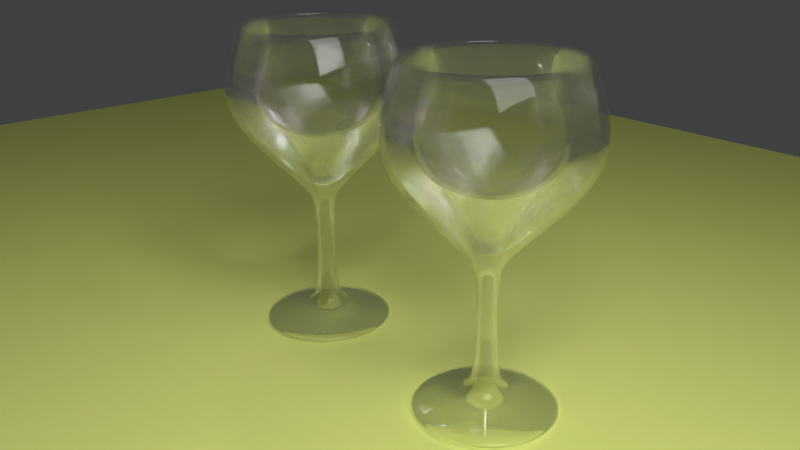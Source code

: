 # Source: WIndeGlass.blend  (saved by Blender 2.73.0; exported with 4.5.12 LTS)
import bpy
from mathutils import Matrix  # noqa: F401  (used for matrix-valued properties, if any)

bpy.ops.wm.read_factory_settings(use_empty=True)
scene = bpy.context.scene
scene.name = 'Scene'

# ---- collections
col_collection_1 = bpy.data.collections.new('Collection 1'); scene.collection.children.link(col_collection_1)

# ---- materials (node trees are filled in below, after node groups)
mat_material = bpy.data.materials.new('Material')
mat_material.alpha_threshold = 0.0
mat_material.roughness = 0.5
mat_material_003 = bpy.data.materials.new('Material.003')
mat_material_003.alpha_threshold = 0.0
mat_material_003.roughness = 0.5
mat_material_002 = bpy.data.materials.new('Material.002')
mat_material_002.alpha_threshold = 0.0
mat_material_002.roughness = 0.5

# ---- material node trees
mat_material.use_nodes = True; mat_material.node_tree.nodes.clear()
_N = mat_material.node_tree.nodes; _L = mat_material.node_tree.links
n0 = _N.new('ShaderNodeOutputMaterial'); n0.name = 'Material Output'; n0.location = (300, 300)
n1 = _N.new('ShaderNodeMixShader'); n1.name = 'Mix Shader'; n1.location = (110, 300)
n2 = _N.new('ShaderNodeBsdfGlass'); n2.name = 'Glass BSDF'; n2.location = (-90, 300)
n2.distribution = 'BECKMANN'
n2.inputs[2].default_value = 1.45
n3 = _N.new('ShaderNodeBsdfTransparent'); n3.name = 'Transparent BSDF'; n3.location = (-80, 300)
_L.new(n1.outputs[0], n0.inputs[0])
_L.new(n2.outputs[0], n1.inputs[1])
_L.new(n3.outputs[0], n1.inputs[2])
n0.is_active_output = True
mat_material_003.use_nodes = True; mat_material_003.node_tree.nodes.clear()
_N = mat_material_003.node_tree.nodes; _L = mat_material_003.node_tree.links
n0 = _N.new('ShaderNodeOutputMaterial'); n0.name = 'Material Output'; n0.location = (300, 300)
n1 = _N.new('ShaderNodeEmission'); n1.name = 'Emission'; n1.location = (110, 300)
n1.inputs[0].default_value = (0.8, 0.8, 0.8, 1.0)
n1.inputs[1].default_value = 10.0
_L.new(n1.outputs[0], n0.inputs[0])
n0.is_active_output = True
mat_material_002.use_nodes = True; mat_material_002.node_tree.nodes.clear()
_N = mat_material_002.node_tree.nodes; _L = mat_material_002.node_tree.links
n0 = _N.new('ShaderNodeOutputMaterial'); n0.name = 'Material Output'; n0.location = (300, 300)
n1 = _N.new('ShaderNodeBsdfDiffuse'); n1.name = 'Diffuse BSDF'; n1.location = (10, 300)
n1.inputs[0].default_value = (0.7352, 0.8, 0.2199, 1.0)
_L.new(n1.outputs[0], n0.inputs[0])
n0.is_active_output = True

# ---- world
world_world = bpy.data.worlds.new('World'); scene.world = world_world
world_world.color = (0.05088, 0.05088, 0.05088)
world_world.use_sun_shadow = False
world_world.sun_shadow_jitter_overblur = 0.0
world_world.cycles.sampling_method = 'MANUAL'
world_world.cycles.sample_map_resolution = 256

# ---- cameras
cam_camera = bpy.data.cameras.new('Camera')
cam_camera.clip_end = 100.0
cam_camera.lens = 35.0
cam_camera.sensor_width = 32.0
cam_camera.sensor_height = 18.0
cam_camera.ortho_scale = 7.314
cam_camera.dof.focus_distance = 0.0

# ---- lights
light_lamp = bpy.data.lights.new('Lamp', 'POINT')
light_lamp.transmission_factor = 0.0
light_lamp.cutoff_distance = 30.0
light_lamp.energy = 100.0
light_lamp.shadow_buffer_clip_start = 1.001
light_lamp.shadow_soft_size = 0.1
light_lamp.shadow_maximum_resolution = 0.006
light_lamp.use_absolute_resolution = True
light_lamp.cycles.use_multiple_importance_sampling = False

# ---- meshes
me_cylinder_001 = bpy.data.meshes.new('Cylinder.001')
me_cylinder_001.from_pydata([(9.58e-08, 2.342e-07, -0.9298), (9.572e-08, 0.1687, -1.0), (1.356e-08, 0.8823, 1.0), (0.03291, 0.1655, -1.0), (0.1721, 0.8653, 1.0), (0.06456, 0.1559, -1.0), (0.3376, 0.8151, 1.0), (0.09373, 0.1403, -1.0), (0.4902, 0.7336, 1.0), (0.1193, 0.1193, -1.0), (0.6239, 0.6239, 1.0), (0.1403, 0.09373, -1.0), (0.7336, 0.4902, 1.0), (0.1559, 0.06456, -1.0), (0.8151, 0.3376, 1.0), (0.1655, 0.03292, -1.0), (0.8653, 0.1721, 1.0), (0.1687, 2.425e-07, -1.0), (0.8823, 9.915e-08, 1.0), (0.1655, -0.03291, -1.0), (0.8653, -0.1721, 1.0), (0.1559, -0.06456, -1.0), (0.8151, -0.3376, 1.0), (0.1403, -0.09373, -1.0), (0.7336, -0.4902, 1.0), (0.1193, -0.1193, -1.0), (0.6239, -0.6239, 1.0), (0.09373, -0.1403, -1.0), (0.4902, -0.7336, 1.0), (0.06456, -0.1559, -1.0), (0.3376, -0.8151, 1.0), (0.03291, -0.1655, -1.0), (0.1721, -0.8653, 1.0), (4.074e-08, -0.1687, -1.0), (-2.739e-07, -0.8823, 1.0), (-0.03291, -0.1655, -1.0), (-0.1721, -0.8653, 1.0), (-0.06456, -0.1559, -1.0), (-0.3376, -0.8151, 1.0), (-0.09373, -0.1403, -1.0), (-0.4902, -0.7336, 1.0), (-0.1193, -0.1193, -1.0), (-0.6239, -0.6239, 1.0), (-0.1403, -0.09373, -1.0), (-0.7336, -0.4902, 1.0), (-0.1559, -0.06456, -1.0), (-0.8151, -0.3376, 1.0), (-0.1655, -0.03291, -1.0), (-0.8653, -0.1721, 1.0), (-0.1687, 3.926e-07, -1.0), (-0.8823, 8.844e-07, 1.0), (-0.1655, 0.03292, -1.0), (-0.8653, 0.1721, 1.0), (-0.1559, 0.06457, -1.0), (-0.8151, 0.3376, 1.0), (-0.1403, 0.09373, -1.0), (-0.7336, 0.4902, 1.0), (-0.1193, 0.1193, -1.0), (-0.6239, 0.6239, 1.0), (-0.09373, 0.1403, -1.0), (-0.4902, 0.7336, 1.0), (-0.06456, 0.1559, -1.0), (-0.3376, 0.8151, 1.0), (-0.03291, 0.1655, -1.0), (-0.1721, 0.8653, 1.0), (3.687e-08, 0.6895, -0.5), (-1.233e-08, 1.104, 0.0), (-4.977e-09, 1.042, 0.5), (0.2033, 1.022, 0.5), (0.2154, 1.083, 0.0), (0.1345, 0.6762, -0.5), (0.3987, 0.9626, 0.5), (0.4224, 1.02, 0.0), (0.2639, 0.637, -0.5), (0.5789, 0.8663, 0.5), (0.6133, 0.9178, 0.0), (0.3831, 0.5733, -0.5), (0.7367, 0.7367, 0.5), (0.7805, 0.7805, 0.0), (0.4875, 0.4875, -0.5), (0.8663, 0.5789, 0.5), (0.9178, 0.6133, 0.0), (0.5733, 0.3831, -0.5), (0.9626, 0.3987, 0.5), (1.02, 0.4224, 0.0), (0.637, 0.2639, -0.5), (1.022, 0.2033, 0.5), (1.083, 0.2154, 0.0), (0.6762, 0.1345, -0.5), (1.042, 6.672e-08, 0.5), (1.104, 5.374e-08, 0.0), (0.6895, 1.405e-07, -0.5), (1.022, -0.2033, 0.5), (1.083, -0.2154, 0.0), (0.6762, -0.1345, -0.5), (0.9626, -0.3987, 0.5), (1.02, -0.4224, 0.0), (0.637, -0.2639, -0.5), (0.8663, -0.5789, 0.5), (0.9178, -0.6133, 0.0), (0.5733, -0.3831, -0.5), (0.7367, -0.7367, 0.5), (0.7805, -0.7805, 0.0), (0.4875, -0.4875, -0.5), (0.5789, -0.8663, 0.5), (0.6133, -0.9178, 0.0), (0.3831, -0.5733, -0.5), (0.3987, -0.9626, 0.5), (0.4224, -1.02, 0.0), (0.2639, -0.637, -0.5), (0.2033, -1.022, 0.5), (0.2154, -1.083, 0.0), (0.1345, -0.6762, -0.5), (-3.445e-07, -1.042, 0.5), (-3.72e-07, -1.104, 0.0), (-1.878e-07, -0.6895, -0.5), (-0.2033, -1.022, 0.5), (-0.2154, -1.083, 0.0), (-0.1345, -0.6762, -0.5), (-0.3987, -0.9626, 0.5), (-0.4224, -1.02, 0.0), (-0.2639, -0.637, -0.5), (-0.5789, -0.8663, 0.5), (-0.6133, -0.9178, 0.0), (-0.3831, -0.5733, -0.5), (-0.7367, -0.7367, 0.5), (-0.7805, -0.7805, 0.0), (-0.4875, -0.4875, -0.5), (-0.8663, -0.5789, 0.5), (-0.9178, -0.6133, 0.0), (-0.5733, -0.3831, -0.5), (-0.9626, -0.3987, 0.5), (-1.02, -0.4224, 0.0), (-0.637, -0.2639, -0.5), (-1.022, -0.2033, 0.5), (-1.083, -0.2154, 0.0), (-0.6762, -0.1345, -0.5), (-1.042, 9.941e-07, 0.5), (-1.104, 1.036e-06, 0.0), (-0.6895, 7.543e-07, -0.5), (-1.022, 0.2033, 0.5), (-1.083, 0.2154, 0.0), (-0.6762, 0.1345, -0.5), (-0.9626, 0.3987, 0.5), (-1.02, 0.4224, 0.0), (-0.637, 0.2639, -0.5), (-0.8663, 0.5789, 0.5), (-0.9178, 0.6133, 0.0), (-0.5733, 0.3831, -0.5), (-0.7367, 0.7367, 0.5), (-0.7805, 0.7805, 0.0), (-0.4875, 0.4875, -0.5), (-0.5789, 0.8663, 0.5), (-0.6133, 0.9178, 0.0), (-0.3831, 0.5733, -0.5), (-0.3987, 0.9626, 0.5), (-0.4224, 1.02, 0.0), (-0.2639, 0.637, -0.5), (-0.2033, 1.022, 0.5), (-0.2153, 1.083, 0.0), (-0.1345, 0.6762, -0.5), (9.58e-08, 0.1568, -0.9298), (1.944e-08, 0.8199, 0.9289), (0.03059, 0.1538, -0.9298), (0.16, 0.8042, 0.9289), (0.06, 0.1449, -0.9298), (0.3138, 0.7575, 0.9289), (0.08711, 0.1304, -0.9298), (0.4555, 0.6818, 0.9289), (0.1109, 0.1109, -0.9298), (0.5798, 0.5798, 0.9289), (0.1304, 0.08711, -0.9298), (0.6818, 0.4555, 0.9289), (0.1449, 0.06, -0.9298), (0.7575, 0.3138, 0.9289), (0.1538, 0.03059, -0.9298), (0.8042, 0.16, 0.9289), (0.1568, 2.461e-07, -0.9298), (0.8199, 1.129e-07, 0.9289), (0.1538, -0.03059, -0.9298), (0.8042, -0.16, 0.9289), (0.1449, -0.06, -0.9298), (0.7575, -0.3138, 0.9289), (0.1304, -0.08711, -0.9298), (0.6818, -0.4555, 0.9289), (0.1109, -0.1109, -0.9298), (0.5798, -0.5798, 0.9289), (0.08711, -0.1304, -0.9298), (0.4555, -0.6818, 0.9289), (0.06, -0.1449, -0.9298), (0.3138, -0.7575, 0.9289), (0.03059, -0.1538, -0.9298), (0.16, -0.8042, 0.9289), (4.47e-08, -0.1568, -0.9298), (-2.477e-07, -0.8199, 0.9289), (-0.03059, -0.1538, -0.9298), (-0.16, -0.8042, 0.9289), (-0.06, -0.1449, -0.9298), (-0.3138, -0.7575, 0.9289), (-0.08711, -0.1304, -0.9298), (-0.4555, -0.6818, 0.9289), (-0.1109, -0.1109, -0.9298), (-0.5798, -0.5798, 0.9289), (-0.1304, -0.08711, -0.9298), (-0.6818, -0.4555, 0.9289), (-0.1449, -0.06, -0.9298), (-0.7575, -0.3138, 0.9289), (-0.1538, -0.03059, -0.9298), (-0.8042, -0.16, 0.9289), (-0.1568, 3.856e-07, -0.9298), (-0.8199, 8.427e-07, 0.9289), (-0.1538, 0.03059, -0.9298), (-0.8042, 0.16, 0.9289), (-0.1449, 0.06, -0.9298), (-0.7575, 0.3138, 0.9289), (-0.1304, 0.08711, -0.9298), (-0.6818, 0.4555, 0.9289), (-0.1109, 0.1109, -0.9298), (-0.5798, 0.5798, 0.9289), (-0.08711, 0.1304, -0.9298), (-0.4555, 0.6818, 0.9289), (-0.06, 0.1449, -0.9298), (-0.3138, 0.7575, 0.9289), (-0.03059, 0.1538, -0.9298), (-0.16, 0.8042, 0.9289), (4.11e-08, 0.6408, -0.4651), (-4.622e-09, 1.026, -0.0004388), (2.214e-09, 0.9683, 0.4642), (0.1889, 0.9497, 0.4642), (0.2001, 1.006, -0.0004388), (0.125, 0.6285, -0.4651), (0.3706, 0.8946, 0.4642), (0.3926, 0.9478, -0.0004388), (0.2452, 0.592, -0.4651), (0.538, 0.8051, 0.4642), (0.5699, 0.853, -0.0004388), (0.356, 0.5328, -0.4651), (0.6847, 0.6847, 0.4642), (0.7254, 0.7254, -0.0004388), (0.4531, 0.4531, -0.4651), (0.8051, 0.538, 0.4642), (0.853, 0.5699, -0.0004388), (0.5328, 0.356, -0.4651), (0.8946, 0.3706, 0.4642), (0.9478, 0.3926, -0.0004388), (0.592, 0.2452, -0.4651), (0.9497, 0.1889, 0.4642), (1.006, 0.2001, -0.0004388), (0.6285, 0.125, -0.4651), (0.9683, 8.274e-08, 0.4642), (1.026, 7.068e-08, -0.0004388), (0.6408, 1.514e-07, -0.4651), (0.9497, -0.1889, 0.4642), (1.006, -0.2001, -0.0004388), (0.6285, -0.125, -0.4651), (0.8946, -0.3706, 0.4642), (0.9478, -0.3926, -0.0004388), (0.592, -0.2452, -0.4651), (0.8051, -0.538, 0.4642), (0.853, -0.5699, -0.0004388), (0.5328, -0.356, -0.4651), (0.6847, -0.6847, 0.4642), (0.7254, -0.7254, -0.0004388), (0.4531, -0.4531, -0.4651), (0.538, -0.8051, 0.4642), (0.5699, -0.853, -0.0004388), (0.356, -0.5328, -0.4651), (0.3706, -0.8946, 0.4642), (0.3926, -0.9478, -0.0004388), (0.2452, -0.592, -0.4651), (0.1889, -0.9497, 0.4642), (0.2001, -1.006, -0.0004388), (0.125, -0.6285, -0.4651), (-3.133e-07, -0.9683, 0.4642), (-3.389e-07, -1.026, -0.0004388), (-1.677e-07, -0.6408, -0.4651), (-0.1889, -0.9497, 0.4642), (-0.2001, -1.006, -0.0004388), (-0.125, -0.6285, -0.4651), (-0.3706, -0.8946, 0.4642), (-0.3926, -0.9478, -0.0004388), (-0.2452, -0.592, -0.4651), (-0.538, -0.8051, 0.4642), (-0.5699, -0.853, -0.0004388), (-0.356, -0.5328, -0.4651), (-0.6847, -0.6847, 0.4642), (-0.7254, -0.7254, -0.0004388), (-0.4531, -0.4531, -0.4651), (-0.8051, -0.538, 0.4642), (-0.853, -0.5699, -0.0004388), (-0.5328, -0.356, -0.4651), (-0.8946, -0.3706, 0.4642), (-0.9478, -0.3926, -0.0004388), (-0.592, -0.2452, -0.4651), (-0.9497, -0.1889, 0.4642), (-1.006, -0.2001, -0.0004388), (-0.6285, -0.125, -0.4651), (-0.9683, 9.446e-07, 0.4642), (-1.026, 9.838e-07, -0.0004388), (-0.6408, 7.217e-07, -0.4651), (-0.9497, 0.1889, 0.4642), (-1.006, 0.2001, -0.0004388), (-0.6285, 0.125, -0.4651), (-0.8946, 0.3706, 0.4642), (-0.9478, 0.3926, -0.0004388), (-0.592, 0.2452, -0.4651), (-0.8051, 0.538, 0.4642), (-0.853, 0.5699, -0.0004388), (-0.5328, 0.356, -0.4651), (-0.6847, 0.6847, 0.4642), (-0.7254, 0.7254, -0.0004388), (-0.4531, 0.4531, -0.4651), (-0.538, 0.8051, 0.4642), (-0.5699, 0.853, -0.0004388), (-0.356, 0.5328, -0.4651), (-0.3706, 0.8946, 0.4642), (-0.3926, 0.9478, -0.0004388), (-0.2452, 0.592, -0.4651), (-0.1889, 0.9497, 0.4642), (-0.2001, 1.006, -0.0004388), (-0.125, 0.6285, -0.4651), (2.792e-08, 6.089e-08, -2.686), (1.021e-07, 0.1013, -1.177), (0.01975, 0.0993, -1.177), (0.03875, 0.09354, -1.177), (0.05625, 0.08419, -1.177), (0.07159, 0.07159, -1.177), (0.08419, 0.05625, -1.177), (0.09354, 0.03875, -1.177), (0.0993, 0.01975, -1.177), (0.1013, 2.568e-07, -1.177), (0.0993, -0.01975, -1.177), (0.09354, -0.03875, -1.177), (0.08419, -0.05625, -1.177), (0.07159, -0.07159, -1.177), (0.05625, -0.08419, -1.177), (0.03875, -0.09354, -1.177), (0.01975, -0.0993, -1.177), (6.91e-08, -0.1012, -1.177), (-0.01975, -0.0993, -1.177), (-0.03875, -0.09354, -1.177), (-0.05625, -0.08419, -1.177), (-0.07159, -0.07159, -1.177), (-0.08419, -0.05625, -1.177), (-0.09354, -0.03875, -1.177), (-0.0993, -0.01975, -1.177), (-0.1012, 3.47e-07, -1.177), (-0.0993, 0.01975, -1.177), (-0.09354, 0.03875, -1.177), (-0.08419, 0.05625, -1.177), (-0.07159, 0.07159, -1.177), (-0.05625, 0.08419, -1.177), (-0.03875, 0.09354, -1.177), (-0.01975, 0.0993, -1.177), (1.021e-07, 0.1013, -2.42), (0.01975, 0.0993, -2.42), (0.03875, 0.09354, -2.42), (0.05625, 0.08419, -2.42), (0.07159, 0.07159, -2.42), (0.08419, 0.05625, -2.42), (0.09354, 0.03875, -2.42), (0.0993, 0.01975, -2.42), (0.1013, 2.568e-07, -2.42), (0.0993, -0.01975, -2.42), (0.09354, -0.03875, -2.42), (0.08419, -0.05625, -2.42), (0.07159, -0.07159, -2.42), (0.05625, -0.08419, -2.42), (0.03875, -0.09354, -2.42), (0.01975, -0.0993, -2.42), (6.91e-08, -0.1012, -2.42), (-0.01975, -0.0993, -2.42), (-0.03875, -0.09354, -2.42), (-0.05625, -0.08419, -2.42), (-0.07159, -0.07159, -2.42), (-0.08419, -0.05625, -2.42), (-0.09354, -0.03875, -2.42), (-0.0993, -0.01975, -2.42), (-0.1012, 3.47e-07, -2.42), (-0.0993, 0.01975, -2.42), (-0.09354, 0.03875, -2.42), (-0.08419, 0.05625, -2.42), (-0.07159, 0.07159, -2.42), (-0.05625, 0.08419, -2.42), (-0.03875, 0.09354, -2.42), (-0.01975, 0.0993, -2.42), (8.23e-08, 0.3026, -2.49), (0.05904, 0.2968, -2.49), (0.1158, 0.2796, -2.49), (0.1681, 0.2516, -2.49), (0.214, 0.214, -2.49), (0.2516, 0.1681, -2.49), (0.2796, 0.1158, -2.49), (0.2968, 0.05904, -2.49), (0.3026, 2.077e-07, -2.49), (0.2968, -0.05904, -2.49), (0.2796, -0.1158, -2.49), (0.2516, -0.1681, -2.49), (0.214, -0.214, -2.49), (0.1681, -0.2516, -2.49), (0.1158, -0.2796, -2.49), (0.05904, -0.2968, -2.49), (-1.631e-08, -0.3026, -2.49), (-0.05904, -0.2968, -2.49), (-0.1158, -0.2796, -2.49), (-0.1681, -0.2516, -2.49), (-0.214, -0.214, -2.49), (-0.2516, -0.1681, -2.49), (-0.2796, -0.1158, -2.49), (-0.2968, -0.05904, -2.49), (-0.3026, 4.771e-07, -2.49), (-0.2968, 0.05904, -2.49), (-0.2796, 0.1158, -2.49), (-0.2516, 0.1681, -2.49), (-0.214, 0.214, -2.49), (-0.1681, 0.2516, -2.49), (-0.1158, 0.2796, -2.49), (-0.05904, 0.2968, -2.49), (2.792e-08, 0.7839, -2.589), (0.1529, 0.7689, -2.589), (0.3, 0.7243, -2.589), (0.4355, 0.6518, -2.589), (0.5543, 0.5543, -2.589), (0.6518, 0.4355, -2.589), (0.7243, 0.3, -2.589), (0.7689, 0.1529, -2.589), (0.7839, 1.201e-07, -2.589), (0.7689, -0.1529, -2.589), (0.7243, -0.3, -2.589), (0.6518, -0.4355, -2.589), (0.5543, -0.5543, -2.589), (0.4355, -0.6518, -2.589), (0.3, -0.7243, -2.589), (0.1529, -0.7689, -2.589), (-2.275e-07, -0.7839, -2.589), (-0.1529, -0.7689, -2.589), (-0.3, -0.7243, -2.589), (-0.4355, -0.6518, -2.589), (-0.5543, -0.5543, -2.589), (-0.6518, -0.4355, -2.589), (-0.7243, -0.3, -2.589), (-0.7689, -0.1529, -2.589), (-0.7839, 8.179e-07, -2.589), (-0.7689, 0.1529, -2.589), (-0.7243, 0.3, -2.589), (-0.6518, 0.4355, -2.589), (-0.5543, 0.5543, -2.589), (-0.4355, 0.6518, -2.589), (-0.3, 0.7243, -2.589), (-0.1529, 0.7689, -2.589), (2.792e-08, 0.7839, -2.686), (0.1529, 0.7689, -2.686), (0.3, 0.7243, -2.686), (0.4355, 0.6518, -2.686), (0.5543, 0.5543, -2.686), (0.6518, 0.4355, -2.686), (0.7243, 0.3, -2.686), (0.7689, 0.1529, -2.686), (0.7839, 1.201e-07, -2.686), (0.7689, -0.1529, -2.686), (0.7243, -0.3, -2.686), (0.6518, -0.4355, -2.686), (0.5543, -0.5543, -2.686), (0.4355, -0.6518, -2.686), (0.3, -0.7243, -2.686), (0.1529, -0.7689, -2.686), (-2.275e-07, -0.7839, -2.686), (-0.1529, -0.7689, -2.686), (-0.3, -0.7243, -2.686), (-0.4355, -0.6518, -2.686), (-0.5543, -0.5543, -2.686), (-0.6518, -0.4355, -2.686), (-0.7243, -0.3, -2.686), (-0.7689, -0.1529, -2.686), (-0.7839, 8.179e-07, -2.686), (-0.7689, 0.1529, -2.686), (-0.7243, 0.3, -2.686), (-0.6518, 0.4355, -2.686), (-0.5543, 0.5543, -2.686), (-0.4355, 0.6518, -2.686), (-0.3, 0.7243, -2.686), (-0.1529, 0.7689, -2.686)], [], [(13, 11, 327, 328), (0, 191, 193), (67, 68, 4, 2), (35, 33, 338, 339), (267, 190, 192, 270), (68, 71, 6, 4), (57, 55, 349, 350), (0, 189, 191), (71, 74, 8, 6), (27, 25, 334, 335), (264, 188, 190, 267), (74, 77, 10, 8), (5, 3, 323, 324), (0, 187, 189), (77, 80, 12, 10), (49, 47, 345, 346), (261, 186, 188, 264), (80, 83, 14, 12), (19, 17, 330, 331), (0, 185, 187), (83, 86, 16, 14), (41, 39, 341, 342), (258, 184, 186, 261), (86, 89, 18, 16), (63, 61, 352, 353), (0, 183, 185), (89, 92, 20, 18), (33, 31, 337, 338), (255, 182, 184, 258), (92, 95, 22, 20), (11, 9, 326, 327), (0, 181, 183), (95, 98, 24, 22), (3, 1, 322, 323), (252, 180, 182, 255), (98, 101, 26, 24), (55, 53, 348, 349), (0, 179, 181), (101, 104, 28, 26), (25, 23, 333, 334), (249, 178, 180, 252), (104, 107, 30, 28), (47, 45, 344, 345), (0, 177, 179), (107, 110, 32, 30), (1, 63, 353, 322), (246, 176, 178, 249), (110, 113, 34, 32), (17, 15, 329, 330), (0, 175, 177), (113, 116, 36, 34), (39, 37, 340, 341), (243, 174, 176, 246), (116, 119, 38, 36), (61, 59, 351, 352), (0, 173, 175), (119, 122, 40, 38), (31, 29, 336, 337), (240, 172, 174, 243), (122, 125, 42, 40), (9, 7, 325, 326), (0, 171, 173), (125, 128, 44, 42), (53, 51, 347, 348), (237, 170, 172, 240), (128, 131, 46, 44), (23, 21, 332, 333), (0, 169, 171), (131, 134, 48, 46), (45, 43, 343, 344), (234, 168, 170, 237), (134, 137, 50, 48), (15, 13, 328, 329), (0, 167, 169), (137, 140, 52, 50), (37, 35, 339, 340), (231, 166, 168, 234), (140, 143, 54, 52), (59, 57, 350, 351), (0, 165, 167), (143, 146, 56, 54), (29, 27, 335, 336), (228, 164, 166, 231), (146, 149, 58, 56), (7, 5, 324, 325), (0, 163, 165), (149, 152, 60, 58), (51, 49, 346, 347), (227, 162, 164, 228), (152, 155, 62, 60), (21, 19, 331, 332), (0, 161, 163), (155, 158, 64, 62), (43, 41, 342, 343), (270, 192, 194, 273), (158, 67, 2, 64), (63, 1, 65, 160), (160, 65, 66, 159), (159, 66, 67, 158), (61, 63, 160, 157), (157, 160, 159, 156), (156, 159, 158, 155), (59, 61, 157, 154), (154, 157, 156, 153), (153, 156, 155, 152), (57, 59, 154, 151), (151, 154, 153, 150), (150, 153, 152, 149), (55, 57, 151, 148), (148, 151, 150, 147), (147, 150, 149, 146), (53, 55, 148, 145), (145, 148, 147, 144), (144, 147, 146, 143), (51, 53, 145, 142), (142, 145, 144, 141), (141, 144, 143, 140), (49, 51, 142, 139), (139, 142, 141, 138), (138, 141, 140, 137), (47, 49, 139, 136), (136, 139, 138, 135), (135, 138, 137, 134), (45, 47, 136, 133), (133, 136, 135, 132), (132, 135, 134, 131), (43, 45, 133, 130), (130, 133, 132, 129), (129, 132, 131, 128), (41, 43, 130, 127), (127, 130, 129, 126), (126, 129, 128, 125), (39, 41, 127, 124), (124, 127, 126, 123), (123, 126, 125, 122), (37, 39, 124, 121), (121, 124, 123, 120), (120, 123, 122, 119), (35, 37, 121, 118), (118, 121, 120, 117), (117, 120, 119, 116), (33, 35, 118, 115), (115, 118, 117, 114), (114, 117, 116, 113), (31, 33, 115, 112), (112, 115, 114, 111), (111, 114, 113, 110), (29, 31, 112, 109), (109, 112, 111, 108), (108, 111, 110, 107), (27, 29, 109, 106), (106, 109, 108, 105), (105, 108, 107, 104), (25, 27, 106, 103), (103, 106, 105, 102), (102, 105, 104, 101), (23, 25, 103, 100), (100, 103, 102, 99), (99, 102, 101, 98), (21, 23, 100, 97), (97, 100, 99, 96), (96, 99, 98, 95), (19, 21, 97, 94), (94, 97, 96, 93), (93, 96, 95, 92), (17, 19, 94, 91), (91, 94, 93, 90), (90, 93, 92, 89), (15, 17, 91, 88), (88, 91, 90, 87), (87, 90, 89, 86), (13, 15, 88, 85), (85, 88, 87, 84), (84, 87, 86, 83), (11, 13, 85, 82), (82, 85, 84, 81), (81, 84, 83, 80), (9, 11, 82, 79), (79, 82, 81, 78), (78, 81, 80, 77), (7, 9, 79, 76), (76, 79, 78, 75), (75, 78, 77, 74), (5, 7, 76, 73), (73, 76, 75, 72), (72, 75, 74, 71), (3, 5, 73, 70), (70, 73, 72, 69), (69, 72, 71, 68), (1, 3, 70, 65), (65, 70, 69, 66), (66, 69, 68, 67), (0, 193, 195), (273, 194, 196, 276), (0, 195, 197), (276, 196, 198, 279), (0, 197, 199), (279, 198, 200, 282), (0, 199, 201), (282, 200, 202, 285), (0, 201, 203), (285, 202, 204, 288), (0, 203, 205), (288, 204, 206, 291), (0, 205, 207), (291, 206, 208, 294), (0, 207, 209), (294, 208, 210, 297), (0, 209, 211), (297, 210, 212, 300), (0, 211, 213), (300, 212, 214, 303), (0, 213, 215), (303, 214, 216, 306), (0, 215, 217), (306, 216, 218, 309), (0, 217, 219), (309, 218, 220, 312), (0, 219, 221), (312, 220, 222, 315), (0, 221, 223), (315, 222, 224, 318), (0, 223, 161), (318, 224, 162, 227), (223, 320, 225, 161), (320, 319, 226, 225), (319, 318, 227, 226), (221, 317, 320, 223), (317, 316, 319, 320), (316, 315, 318, 319), (219, 314, 317, 221), (314, 313, 316, 317), (313, 312, 315, 316), (217, 311, 314, 219), (311, 310, 313, 314), (310, 309, 312, 313), (215, 308, 311, 217), (308, 307, 310, 311), (307, 306, 309, 310), (213, 305, 308, 215), (305, 304, 307, 308), (304, 303, 306, 307), (211, 302, 305, 213), (302, 301, 304, 305), (301, 300, 303, 304), (209, 299, 302, 211), (299, 298, 301, 302), (298, 297, 300, 301), (207, 296, 299, 209), (296, 295, 298, 299), (295, 294, 297, 298), (205, 293, 296, 207), (293, 292, 295, 296), (292, 291, 294, 295), (203, 290, 293, 205), (290, 289, 292, 293), (289, 288, 291, 292), (201, 287, 290, 203), (287, 286, 289, 290), (286, 285, 288, 289), (199, 284, 287, 201), (284, 283, 286, 287), (283, 282, 285, 286), (197, 281, 284, 199), (281, 280, 283, 284), (280, 279, 282, 283), (195, 278, 281, 197), (278, 277, 280, 281), (277, 276, 279, 280), (193, 275, 278, 195), (275, 274, 277, 278), (274, 273, 276, 277), (191, 272, 275, 193), (272, 271, 274, 275), (271, 270, 273, 274), (189, 269, 272, 191), (269, 268, 271, 272), (268, 267, 270, 271), (187, 266, 269, 189), (266, 265, 268, 269), (265, 264, 267, 268), (185, 263, 266, 187), (263, 262, 265, 266), (262, 261, 264, 265), (183, 260, 263, 185), (260, 259, 262, 263), (259, 258, 261, 262), (181, 257, 260, 183), (257, 256, 259, 260), (256, 255, 258, 259), (179, 254, 257, 181), (254, 253, 256, 257), (253, 252, 255, 256), (177, 251, 254, 179), (251, 250, 253, 254), (250, 249, 252, 253), (175, 248, 251, 177), (248, 247, 250, 251), (247, 246, 249, 250), (173, 245, 248, 175), (245, 244, 247, 248), (244, 243, 246, 247), (171, 242, 245, 173), (242, 241, 244, 245), (241, 240, 243, 244), (169, 239, 242, 171), (239, 238, 241, 242), (238, 237, 240, 241), (167, 236, 239, 169), (236, 235, 238, 239), (235, 234, 237, 238), (165, 233, 236, 167), (233, 232, 235, 236), (232, 231, 234, 235), (163, 230, 233, 165), (230, 229, 232, 233), (229, 228, 231, 232), (161, 225, 230, 163), (225, 226, 229, 230), (226, 227, 228, 229), (64, 2, 162, 224), (50, 52, 212, 210), (2, 4, 164, 162), (6, 8, 168, 166), (28, 30, 190, 188), (58, 60, 220, 218), (36, 38, 198, 196), (14, 16, 176, 174), (44, 46, 206, 204), (22, 24, 184, 182), (52, 54, 214, 212), (8, 10, 170, 168), (30, 32, 192, 190), (60, 62, 222, 220), (38, 40, 200, 198), (16, 18, 178, 176), (46, 48, 208, 206), (24, 26, 186, 184), (54, 56, 216, 214), (10, 12, 172, 170), (32, 34, 194, 192), (62, 64, 224, 222), (40, 42, 202, 200), (18, 20, 180, 178), (48, 50, 210, 208), (4, 6, 166, 164), (26, 28, 188, 186), (56, 58, 218, 216), (34, 36, 196, 194), (12, 14, 174, 172), (42, 44, 204, 202), (20, 22, 182, 180), (336, 335, 367, 368), (325, 324, 356, 357), (347, 346, 378, 379), (337, 336, 368, 369), (326, 325, 357, 358), (348, 347, 379, 380), (322, 353, 385, 354), (338, 337, 369, 370), (327, 326, 358, 359), (349, 348, 380, 381), (328, 327, 359, 360), (339, 338, 370, 371), (350, 349, 381, 382), (329, 328, 360, 361), (340, 339, 371, 372), (351, 350, 382, 383), (330, 329, 361, 362), (341, 340, 372, 373), (352, 351, 383, 384), (331, 330, 362, 363), (342, 341, 373, 374), (353, 352, 384, 385), (332, 331, 363, 364), (343, 342, 374, 375), (333, 332, 364, 365), (344, 343, 375, 376), (334, 333, 365, 366), (323, 322, 354, 355), (345, 344, 376, 377), (335, 334, 366, 367), (324, 323, 355, 356), (346, 345, 377, 378), (369, 368, 400, 401), (358, 357, 389, 390), (380, 379, 411, 412), (354, 385, 417, 386), (370, 369, 401, 402), (359, 358, 390, 391), (381, 380, 412, 413), (360, 359, 391, 392), (371, 370, 402, 403), (382, 381, 413, 414), (361, 360, 392, 393), (372, 371, 403, 404), (383, 382, 414, 415), (362, 361, 393, 394), (373, 372, 404, 405), (384, 383, 415, 416), (363, 362, 394, 395), (374, 373, 405, 406), (385, 384, 416, 417), (364, 363, 395, 396), (375, 374, 406, 407), (365, 364, 396, 397), (376, 375, 407, 408), (366, 365, 397, 398), (355, 354, 386, 387), (377, 376, 408, 409), (367, 366, 398, 399), (356, 355, 387, 388), (378, 377, 409, 410), (368, 367, 399, 400), (357, 356, 388, 389), (379, 378, 410, 411), (395, 394, 426, 427), (406, 405, 437, 438), (417, 416, 448, 449), (396, 395, 427, 428), (407, 406, 438, 439), (397, 396, 428, 429), (408, 407, 439, 440), (398, 397, 429, 430), (387, 386, 418, 419), (409, 408, 440, 441), (399, 398, 430, 431), (388, 387, 419, 420), (410, 409, 441, 442), (400, 399, 431, 432), (389, 388, 420, 421), (411, 410, 442, 443), (401, 400, 432, 433), (390, 389, 421, 422), (412, 411, 443, 444), (386, 417, 449, 418), (402, 401, 433, 434), (391, 390, 422, 423), (413, 412, 444, 445), (392, 391, 423, 424), (403, 402, 434, 435), (414, 413, 445, 446), (393, 392, 424, 425), (404, 403, 435, 436), (415, 414, 446, 447), (394, 393, 425, 426), (405, 404, 436, 437), (416, 415, 447, 448), (428, 427, 459, 460), (439, 438, 470, 471), (429, 428, 460, 461), (440, 439, 471, 472), (430, 429, 461, 462), (419, 418, 450, 451), (441, 440, 472, 473), (431, 430, 462, 463), (420, 419, 451, 452), (442, 441, 473, 474), (432, 431, 463, 464), (421, 420, 452, 453), (443, 442, 474, 475), (433, 432, 464, 465), (422, 421, 453, 454), (444, 443, 475, 476), (418, 449, 481, 450), (434, 433, 465, 466), (423, 422, 454, 455), (445, 444, 476, 477), (424, 423, 455, 456), (435, 434, 466, 467), (446, 445, 477, 478), (425, 424, 456, 457), (436, 435, 467, 468), (447, 446, 478, 479), (426, 425, 457, 458), (437, 436, 468, 469), (448, 447, 479, 480), (427, 426, 458, 459), (438, 437, 469, 470), (449, 448, 480, 481), (321, 451, 450), (321, 452, 451), (321, 453, 452), (321, 454, 453), (321, 455, 454), (321, 456, 455), (321, 457, 456), (321, 458, 457), (321, 459, 458), (321, 460, 459), (321, 461, 460), (321, 462, 461), (321, 463, 462), (321, 464, 463), (321, 465, 464), (321, 466, 465), (321, 467, 466), (321, 468, 467), (321, 469, 468), (321, 470, 469), (321, 471, 470), (321, 472, 471), (321, 473, 472), (321, 474, 473), (321, 475, 474), (321, 476, 475), (321, 477, 476), (321, 478, 477), (321, 479, 478), (321, 480, 479), (321, 481, 480), (321, 450, 481)])
me_cylinder_001.polygons.foreach_set('use_smooth', [True] * 512)
me_cylinder_001.materials.append(mat_material)
me_cylinder_001.use_remesh_preserve_volume = False
me_cylinder_001.use_remesh_preserve_attributes = False
me_cylinder_001.use_mirror_vertex_groups = False
me_cylinder_001.update()
me_plane_002 = bpy.data.meshes.new('Plane.002')
me_plane_002.from_pydata([(-1.0, -1.0, 0.0), (1.0, -1.0, 0.0), (-1.0, 1.0, 0.0), (1.0, 1.0, 0.0)], [], [(0, 1, 3, 2)])
me_plane_002.materials.append(mat_material_003)
me_plane_002.use_remesh_preserve_volume = False
me_plane_002.use_remesh_preserve_attributes = False
me_plane_002.use_mirror_vertex_groups = False
me_plane_002.update()
me_plane_001 = bpy.data.meshes.new('Plane.001')
me_plane_001.from_pydata([(-1.0, -1.0, 0.0), (1.0, -1.0, 0.0), (-1.0, 1.0, 0.0), (1.0, 1.0, 0.0)], [], [(0, 1, 3, 2)])
me_plane_001.materials.append(mat_material_002)
me_plane_001.use_remesh_preserve_volume = False
me_plane_001.use_remesh_preserve_attributes = False
me_plane_001.use_mirror_vertex_groups = False
me_plane_001.update()
me_cylinder = bpy.data.meshes.new('Cylinder')
me_cylinder.from_pydata([(9.58e-08, 2.342e-07, -0.9298), (9.572e-08, 0.1687, -1.0), (1.356e-08, 0.8823, 1.0), (0.03291, 0.1655, -1.0), (0.1721, 0.8653, 1.0), (0.06456, 0.1559, -1.0), (0.3376, 0.8151, 1.0), (0.09373, 0.1403, -1.0), (0.4902, 0.7336, 1.0), (0.1193, 0.1193, -1.0), (0.6239, 0.6239, 1.0), (0.1403, 0.09373, -1.0), (0.7336, 0.4902, 1.0), (0.1559, 0.06456, -1.0), (0.8151, 0.3376, 1.0), (0.1655, 0.03292, -1.0), (0.8653, 0.1721, 1.0), (0.1687, 2.425e-07, -1.0), (0.8823, 9.915e-08, 1.0), (0.1655, -0.03291, -1.0), (0.8653, -0.1721, 1.0), (0.1559, -0.06456, -1.0), (0.8151, -0.3376, 1.0), (0.1403, -0.09373, -1.0), (0.7336, -0.4902, 1.0), (0.1193, -0.1193, -1.0), (0.6239, -0.6239, 1.0), (0.09373, -0.1403, -1.0), (0.4902, -0.7336, 1.0), (0.06456, -0.1559, -1.0), (0.3376, -0.8151, 1.0), (0.03291, -0.1655, -1.0), (0.1721, -0.8653, 1.0), (4.074e-08, -0.1687, -1.0), (-2.739e-07, -0.8823, 1.0), (-0.03291, -0.1655, -1.0), (-0.1721, -0.8653, 1.0), (-0.06456, -0.1559, -1.0), (-0.3376, -0.8151, 1.0), (-0.09373, -0.1403, -1.0), (-0.4902, -0.7336, 1.0), (-0.1193, -0.1193, -1.0), (-0.6239, -0.6239, 1.0), (-0.1403, -0.09373, -1.0), (-0.7336, -0.4902, 1.0), (-0.1559, -0.06456, -1.0), (-0.8151, -0.3376, 1.0), (-0.1655, -0.03291, -1.0), (-0.8653, -0.1721, 1.0), (-0.1687, 3.926e-07, -1.0), (-0.8823, 8.844e-07, 1.0), (-0.1655, 0.03292, -1.0), (-0.8653, 0.1721, 1.0), (-0.1559, 0.06457, -1.0), (-0.8151, 0.3376, 1.0), (-0.1403, 0.09373, -1.0), (-0.7336, 0.4902, 1.0), (-0.1193, 0.1193, -1.0), (-0.6239, 0.6239, 1.0), (-0.09373, 0.1403, -1.0), (-0.4902, 0.7336, 1.0), (-0.06456, 0.1559, -1.0), (-0.3376, 0.8151, 1.0), (-0.03291, 0.1655, -1.0), (-0.1721, 0.8653, 1.0), (3.687e-08, 0.6895, -0.5), (-1.233e-08, 1.104, 0.0), (-4.977e-09, 1.042, 0.5), (0.2033, 1.022, 0.5), (0.2154, 1.083, 0.0), (0.1345, 0.6762, -0.5), (0.3987, 0.9626, 0.5), (0.4224, 1.02, 0.0), (0.2639, 0.637, -0.5), (0.5789, 0.8663, 0.5), (0.6133, 0.9178, 0.0), (0.3831, 0.5733, -0.5), (0.7367, 0.7367, 0.5), (0.7805, 0.7805, 0.0), (0.4875, 0.4875, -0.5), (0.8663, 0.5789, 0.5), (0.9178, 0.6133, 0.0), (0.5733, 0.3831, -0.5), (0.9626, 0.3987, 0.5), (1.02, 0.4224, 0.0), (0.637, 0.2639, -0.5), (1.022, 0.2033, 0.5), (1.083, 0.2154, 0.0), (0.6762, 0.1345, -0.5), (1.042, 6.672e-08, 0.5), (1.104, 5.374e-08, 0.0), (0.6895, 1.405e-07, -0.5), (1.022, -0.2033, 0.5), (1.083, -0.2154, 0.0), (0.6762, -0.1345, -0.5), (0.9626, -0.3987, 0.5), (1.02, -0.4224, 0.0), (0.637, -0.2639, -0.5), (0.8663, -0.5789, 0.5), (0.9178, -0.6133, 0.0), (0.5733, -0.3831, -0.5), (0.7367, -0.7367, 0.5), (0.7805, -0.7805, 0.0), (0.4875, -0.4875, -0.5), (0.5789, -0.8663, 0.5), (0.6133, -0.9178, 0.0), (0.3831, -0.5733, -0.5), (0.3987, -0.9626, 0.5), (0.4224, -1.02, 0.0), (0.2639, -0.637, -0.5), (0.2033, -1.022, 0.5), (0.2154, -1.083, 0.0), (0.1345, -0.6762, -0.5), (-3.445e-07, -1.042, 0.5), (-3.72e-07, -1.104, 0.0), (-1.878e-07, -0.6895, -0.5), (-0.2033, -1.022, 0.5), (-0.2154, -1.083, 0.0), (-0.1345, -0.6762, -0.5), (-0.3987, -0.9626, 0.5), (-0.4224, -1.02, 0.0), (-0.2639, -0.637, -0.5), (-0.5789, -0.8663, 0.5), (-0.6133, -0.9178, 0.0), (-0.3831, -0.5733, -0.5), (-0.7367, -0.7367, 0.5), (-0.7805, -0.7805, 0.0), (-0.4875, -0.4875, -0.5), (-0.8663, -0.5789, 0.5), (-0.9178, -0.6133, 0.0), (-0.5733, -0.3831, -0.5), (-0.9626, -0.3987, 0.5), (-1.02, -0.4224, 0.0), (-0.637, -0.2639, -0.5), (-1.022, -0.2033, 0.5), (-1.083, -0.2154, 0.0), (-0.6762, -0.1345, -0.5), (-1.042, 9.941e-07, 0.5), (-1.104, 1.036e-06, 0.0), (-0.6895, 7.543e-07, -0.5), (-1.022, 0.2033, 0.5), (-1.083, 0.2154, 0.0), (-0.6762, 0.1345, -0.5), (-0.9626, 0.3987, 0.5), (-1.02, 0.4224, 0.0), (-0.637, 0.2639, -0.5), (-0.8663, 0.5789, 0.5), (-0.9178, 0.6133, 0.0), (-0.5733, 0.3831, -0.5), (-0.7367, 0.7367, 0.5), (-0.7805, 0.7805, 0.0), (-0.4875, 0.4875, -0.5), (-0.5789, 0.8663, 0.5), (-0.6133, 0.9178, 0.0), (-0.3831, 0.5733, -0.5), (-0.3987, 0.9626, 0.5), (-0.4224, 1.02, 0.0), (-0.2639, 0.637, -0.5), (-0.2033, 1.022, 0.5), (-0.2153, 1.083, 0.0), (-0.1345, 0.6762, -0.5), (9.58e-08, 0.1568, -0.9298), (1.944e-08, 0.8199, 0.9289), (0.03059, 0.1538, -0.9298), (0.16, 0.8042, 0.9289), (0.06, 0.1449, -0.9298), (0.3138, 0.7575, 0.9289), (0.08711, 0.1304, -0.9298), (0.4555, 0.6818, 0.9289), (0.1109, 0.1109, -0.9298), (0.5798, 0.5798, 0.9289), (0.1304, 0.08711, -0.9298), (0.6818, 0.4555, 0.9289), (0.1449, 0.06, -0.9298), (0.7575, 0.3138, 0.9289), (0.1538, 0.03059, -0.9298), (0.8042, 0.16, 0.9289), (0.1568, 2.461e-07, -0.9298), (0.8199, 1.129e-07, 0.9289), (0.1538, -0.03059, -0.9298), (0.8042, -0.16, 0.9289), (0.1449, -0.06, -0.9298), (0.7575, -0.3138, 0.9289), (0.1304, -0.08711, -0.9298), (0.6818, -0.4555, 0.9289), (0.1109, -0.1109, -0.9298), (0.5798, -0.5798, 0.9289), (0.08711, -0.1304, -0.9298), (0.4555, -0.6818, 0.9289), (0.06, -0.1449, -0.9298), (0.3138, -0.7575, 0.9289), (0.03059, -0.1538, -0.9298), (0.16, -0.8042, 0.9289), (4.47e-08, -0.1568, -0.9298), (-2.477e-07, -0.8199, 0.9289), (-0.03059, -0.1538, -0.9298), (-0.16, -0.8042, 0.9289), (-0.06, -0.1449, -0.9298), (-0.3138, -0.7575, 0.9289), (-0.08711, -0.1304, -0.9298), (-0.4555, -0.6818, 0.9289), (-0.1109, -0.1109, -0.9298), (-0.5798, -0.5798, 0.9289), (-0.1304, -0.08711, -0.9298), (-0.6818, -0.4555, 0.9289), (-0.1449, -0.06, -0.9298), (-0.7575, -0.3138, 0.9289), (-0.1538, -0.03059, -0.9298), (-0.8042, -0.16, 0.9289), (-0.1568, 3.856e-07, -0.9298), (-0.8199, 8.427e-07, 0.9289), (-0.1538, 0.03059, -0.9298), (-0.8042, 0.16, 0.9289), (-0.1449, 0.06, -0.9298), (-0.7575, 0.3138, 0.9289), (-0.1304, 0.08711, -0.9298), (-0.6818, 0.4555, 0.9289), (-0.1109, 0.1109, -0.9298), (-0.5798, 0.5798, 0.9289), (-0.08711, 0.1304, -0.9298), (-0.4555, 0.6818, 0.9289), (-0.06, 0.1449, -0.9298), (-0.3138, 0.7575, 0.9289), (-0.03059, 0.1538, -0.9298), (-0.16, 0.8042, 0.9289), (4.11e-08, 0.6408, -0.4651), (-4.622e-09, 1.026, -0.0004388), (2.214e-09, 0.9683, 0.4642), (0.1889, 0.9497, 0.4642), (0.2001, 1.006, -0.0004388), (0.125, 0.6285, -0.4651), (0.3706, 0.8946, 0.4642), (0.3926, 0.9478, -0.0004388), (0.2452, 0.592, -0.4651), (0.538, 0.8051, 0.4642), (0.5699, 0.853, -0.0004388), (0.356, 0.5328, -0.4651), (0.6847, 0.6847, 0.4642), (0.7254, 0.7254, -0.0004388), (0.4531, 0.4531, -0.4651), (0.8051, 0.538, 0.4642), (0.853, 0.5699, -0.0004388), (0.5328, 0.356, -0.4651), (0.8946, 0.3706, 0.4642), (0.9478, 0.3926, -0.0004388), (0.592, 0.2452, -0.4651), (0.9497, 0.1889, 0.4642), (1.006, 0.2001, -0.0004388), (0.6285, 0.125, -0.4651), (0.9683, 8.274e-08, 0.4642), (1.026, 7.068e-08, -0.0004388), (0.6408, 1.514e-07, -0.4651), (0.9497, -0.1889, 0.4642), (1.006, -0.2001, -0.0004388), (0.6285, -0.125, -0.4651), (0.8946, -0.3706, 0.4642), (0.9478, -0.3926, -0.0004388), (0.592, -0.2452, -0.4651), (0.8051, -0.538, 0.4642), (0.853, -0.5699, -0.0004388), (0.5328, -0.356, -0.4651), (0.6847, -0.6847, 0.4642), (0.7254, -0.7254, -0.0004388), (0.4531, -0.4531, -0.4651), (0.538, -0.8051, 0.4642), (0.5699, -0.853, -0.0004388), (0.356, -0.5328, -0.4651), (0.3706, -0.8946, 0.4642), (0.3926, -0.9478, -0.0004388), (0.2452, -0.592, -0.4651), (0.1889, -0.9497, 0.4642), (0.2001, -1.006, -0.0004388), (0.125, -0.6285, -0.4651), (-3.133e-07, -0.9683, 0.4642), (-3.389e-07, -1.026, -0.0004388), (-1.677e-07, -0.6408, -0.4651), (-0.1889, -0.9497, 0.4642), (-0.2001, -1.006, -0.0004388), (-0.125, -0.6285, -0.4651), (-0.3706, -0.8946, 0.4642), (-0.3926, -0.9478, -0.0004388), (-0.2452, -0.592, -0.4651), (-0.538, -0.8051, 0.4642), (-0.5699, -0.853, -0.0004388), (-0.356, -0.5328, -0.4651), (-0.6847, -0.6847, 0.4642), (-0.7254, -0.7254, -0.0004388), (-0.4531, -0.4531, -0.4651), (-0.8051, -0.538, 0.4642), (-0.853, -0.5699, -0.0004388), (-0.5328, -0.356, -0.4651), (-0.8946, -0.3706, 0.4642), (-0.9478, -0.3926, -0.0004388), (-0.592, -0.2452, -0.4651), (-0.9497, -0.1889, 0.4642), (-1.006, -0.2001, -0.0004388), (-0.6285, -0.125, -0.4651), (-0.9683, 9.446e-07, 0.4642), (-1.026, 9.838e-07, -0.0004388), (-0.6408, 7.217e-07, -0.4651), (-0.9497, 0.1889, 0.4642), (-1.006, 0.2001, -0.0004388), (-0.6285, 0.125, -0.4651), (-0.8946, 0.3706, 0.4642), (-0.9478, 0.3926, -0.0004388), (-0.592, 0.2452, -0.4651), (-0.8051, 0.538, 0.4642), (-0.853, 0.5699, -0.0004388), (-0.5328, 0.356, -0.4651), (-0.6847, 0.6847, 0.4642), (-0.7254, 0.7254, -0.0004388), (-0.4531, 0.4531, -0.4651), (-0.538, 0.8051, 0.4642), (-0.5699, 0.853, -0.0004388), (-0.356, 0.5328, -0.4651), (-0.3706, 0.8946, 0.4642), (-0.3926, 0.9478, -0.0004388), (-0.2452, 0.592, -0.4651), (-0.1889, 0.9497, 0.4642), (-0.2001, 1.006, -0.0004388), (-0.125, 0.6285, -0.4651), (2.792e-08, 6.089e-08, -2.686), (1.021e-07, 0.1013, -1.177), (0.01975, 0.0993, -1.177), (0.03875, 0.09354, -1.177), (0.05625, 0.08419, -1.177), (0.07159, 0.07159, -1.177), (0.08419, 0.05625, -1.177), (0.09354, 0.03875, -1.177), (0.0993, 0.01975, -1.177), (0.1013, 2.568e-07, -1.177), (0.0993, -0.01975, -1.177), (0.09354, -0.03875, -1.177), (0.08419, -0.05625, -1.177), (0.07159, -0.07159, -1.177), (0.05625, -0.08419, -1.177), (0.03875, -0.09354, -1.177), (0.01975, -0.0993, -1.177), (6.91e-08, -0.1012, -1.177), (-0.01975, -0.0993, -1.177), (-0.03875, -0.09354, -1.177), (-0.05625, -0.08419, -1.177), (-0.07159, -0.07159, -1.177), (-0.08419, -0.05625, -1.177), (-0.09354, -0.03875, -1.177), (-0.0993, -0.01975, -1.177), (-0.1012, 3.47e-07, -1.177), (-0.0993, 0.01975, -1.177), (-0.09354, 0.03875, -1.177), (-0.08419, 0.05625, -1.177), (-0.07159, 0.07159, -1.177), (-0.05625, 0.08419, -1.177), (-0.03875, 0.09354, -1.177), (-0.01975, 0.0993, -1.177), (1.021e-07, 0.1013, -2.42), (0.01975, 0.0993, -2.42), (0.03875, 0.09354, -2.42), (0.05625, 0.08419, -2.42), (0.07159, 0.07159, -2.42), (0.08419, 0.05625, -2.42), (0.09354, 0.03875, -2.42), (0.0993, 0.01975, -2.42), (0.1013, 2.568e-07, -2.42), (0.0993, -0.01975, -2.42), (0.09354, -0.03875, -2.42), (0.08419, -0.05625, -2.42), (0.07159, -0.07159, -2.42), (0.05625, -0.08419, -2.42), (0.03875, -0.09354, -2.42), (0.01975, -0.0993, -2.42), (6.91e-08, -0.1012, -2.42), (-0.01975, -0.0993, -2.42), (-0.03875, -0.09354, -2.42), (-0.05625, -0.08419, -2.42), (-0.07159, -0.07159, -2.42), (-0.08419, -0.05625, -2.42), (-0.09354, -0.03875, -2.42), (-0.0993, -0.01975, -2.42), (-0.1012, 3.47e-07, -2.42), (-0.0993, 0.01975, -2.42), (-0.09354, 0.03875, -2.42), (-0.08419, 0.05625, -2.42), (-0.07159, 0.07159, -2.42), (-0.05625, 0.08419, -2.42), (-0.03875, 0.09354, -2.42), (-0.01975, 0.0993, -2.42), (8.23e-08, 0.3026, -2.49), (0.05904, 0.2968, -2.49), (0.1158, 0.2796, -2.49), (0.1681, 0.2516, -2.49), (0.214, 0.214, -2.49), (0.2516, 0.1681, -2.49), (0.2796, 0.1158, -2.49), (0.2968, 0.05904, -2.49), (0.3026, 2.077e-07, -2.49), (0.2968, -0.05904, -2.49), (0.2796, -0.1158, -2.49), (0.2516, -0.1681, -2.49), (0.214, -0.214, -2.49), (0.1681, -0.2516, -2.49), (0.1158, -0.2796, -2.49), (0.05904, -0.2968, -2.49), (-1.631e-08, -0.3026, -2.49), (-0.05904, -0.2968, -2.49), (-0.1158, -0.2796, -2.49), (-0.1681, -0.2516, -2.49), (-0.214, -0.214, -2.49), (-0.2516, -0.1681, -2.49), (-0.2796, -0.1158, -2.49), (-0.2968, -0.05904, -2.49), (-0.3026, 4.771e-07, -2.49), (-0.2968, 0.05904, -2.49), (-0.2796, 0.1158, -2.49), (-0.2516, 0.1681, -2.49), (-0.214, 0.214, -2.49), (-0.1681, 0.2516, -2.49), (-0.1158, 0.2796, -2.49), (-0.05904, 0.2968, -2.49), (2.792e-08, 0.7839, -2.589), (0.1529, 0.7689, -2.589), (0.3, 0.7243, -2.589), (0.4355, 0.6518, -2.589), (0.5543, 0.5543, -2.589), (0.6518, 0.4355, -2.589), (0.7243, 0.3, -2.589), (0.7689, 0.1529, -2.589), (0.7839, 1.201e-07, -2.589), (0.7689, -0.1529, -2.589), (0.7243, -0.3, -2.589), (0.6518, -0.4355, -2.589), (0.5543, -0.5543, -2.589), (0.4355, -0.6518, -2.589), (0.3, -0.7243, -2.589), (0.1529, -0.7689, -2.589), (-2.275e-07, -0.7839, -2.589), (-0.1529, -0.7689, -2.589), (-0.3, -0.7243, -2.589), (-0.4355, -0.6518, -2.589), (-0.5543, -0.5543, -2.589), (-0.6518, -0.4355, -2.589), (-0.7243, -0.3, -2.589), (-0.7689, -0.1529, -2.589), (-0.7839, 8.179e-07, -2.589), (-0.7689, 0.1529, -2.589), (-0.7243, 0.3, -2.589), (-0.6518, 0.4355, -2.589), (-0.5543, 0.5543, -2.589), (-0.4355, 0.6518, -2.589), (-0.3, 0.7243, -2.589), (-0.1529, 0.7689, -2.589), (2.792e-08, 0.7839, -2.686), (0.1529, 0.7689, -2.686), (0.3, 0.7243, -2.686), (0.4355, 0.6518, -2.686), (0.5543, 0.5543, -2.686), (0.6518, 0.4355, -2.686), (0.7243, 0.3, -2.686), (0.7689, 0.1529, -2.686), (0.7839, 1.201e-07, -2.686), (0.7689, -0.1529, -2.686), (0.7243, -0.3, -2.686), (0.6518, -0.4355, -2.686), (0.5543, -0.5543, -2.686), (0.4355, -0.6518, -2.686), (0.3, -0.7243, -2.686), (0.1529, -0.7689, -2.686), (-2.275e-07, -0.7839, -2.686), (-0.1529, -0.7689, -2.686), (-0.3, -0.7243, -2.686), (-0.4355, -0.6518, -2.686), (-0.5543, -0.5543, -2.686), (-0.6518, -0.4355, -2.686), (-0.7243, -0.3, -2.686), (-0.7689, -0.1529, -2.686), (-0.7839, 8.179e-07, -2.686), (-0.7689, 0.1529, -2.686), (-0.7243, 0.3, -2.686), (-0.6518, 0.4355, -2.686), (-0.5543, 0.5543, -2.686), (-0.4355, 0.6518, -2.686), (-0.3, 0.7243, -2.686), (-0.1529, 0.7689, -2.686)], [], [(13, 11, 327, 328), (0, 191, 193), (67, 68, 4, 2), (35, 33, 338, 339), (267, 190, 192, 270), (68, 71, 6, 4), (57, 55, 349, 350), (0, 189, 191), (71, 74, 8, 6), (27, 25, 334, 335), (264, 188, 190, 267), (74, 77, 10, 8), (5, 3, 323, 324), (0, 187, 189), (77, 80, 12, 10), (49, 47, 345, 346), (261, 186, 188, 264), (80, 83, 14, 12), (19, 17, 330, 331), (0, 185, 187), (83, 86, 16, 14), (41, 39, 341, 342), (258, 184, 186, 261), (86, 89, 18, 16), (63, 61, 352, 353), (0, 183, 185), (89, 92, 20, 18), (33, 31, 337, 338), (255, 182, 184, 258), (92, 95, 22, 20), (11, 9, 326, 327), (0, 181, 183), (95, 98, 24, 22), (3, 1, 322, 323), (252, 180, 182, 255), (98, 101, 26, 24), (55, 53, 348, 349), (0, 179, 181), (101, 104, 28, 26), (25, 23, 333, 334), (249, 178, 180, 252), (104, 107, 30, 28), (47, 45, 344, 345), (0, 177, 179), (107, 110, 32, 30), (1, 63, 353, 322), (246, 176, 178, 249), (110, 113, 34, 32), (17, 15, 329, 330), (0, 175, 177), (113, 116, 36, 34), (39, 37, 340, 341), (243, 174, 176, 246), (116, 119, 38, 36), (61, 59, 351, 352), (0, 173, 175), (119, 122, 40, 38), (31, 29, 336, 337), (240, 172, 174, 243), (122, 125, 42, 40), (9, 7, 325, 326), (0, 171, 173), (125, 128, 44, 42), (53, 51, 347, 348), (237, 170, 172, 240), (128, 131, 46, 44), (23, 21, 332, 333), (0, 169, 171), (131, 134, 48, 46), (45, 43, 343, 344), (234, 168, 170, 237), (134, 137, 50, 48), (15, 13, 328, 329), (0, 167, 169), (137, 140, 52, 50), (37, 35, 339, 340), (231, 166, 168, 234), (140, 143, 54, 52), (59, 57, 350, 351), (0, 165, 167), (143, 146, 56, 54), (29, 27, 335, 336), (228, 164, 166, 231), (146, 149, 58, 56), (7, 5, 324, 325), (0, 163, 165), (149, 152, 60, 58), (51, 49, 346, 347), (227, 162, 164, 228), (152, 155, 62, 60), (21, 19, 331, 332), (0, 161, 163), (155, 158, 64, 62), (43, 41, 342, 343), (270, 192, 194, 273), (158, 67, 2, 64), (63, 1, 65, 160), (160, 65, 66, 159), (159, 66, 67, 158), (61, 63, 160, 157), (157, 160, 159, 156), (156, 159, 158, 155), (59, 61, 157, 154), (154, 157, 156, 153), (153, 156, 155, 152), (57, 59, 154, 151), (151, 154, 153, 150), (150, 153, 152, 149), (55, 57, 151, 148), (148, 151, 150, 147), (147, 150, 149, 146), (53, 55, 148, 145), (145, 148, 147, 144), (144, 147, 146, 143), (51, 53, 145, 142), (142, 145, 144, 141), (141, 144, 143, 140), (49, 51, 142, 139), (139, 142, 141, 138), (138, 141, 140, 137), (47, 49, 139, 136), (136, 139, 138, 135), (135, 138, 137, 134), (45, 47, 136, 133), (133, 136, 135, 132), (132, 135, 134, 131), (43, 45, 133, 130), (130, 133, 132, 129), (129, 132, 131, 128), (41, 43, 130, 127), (127, 130, 129, 126), (126, 129, 128, 125), (39, 41, 127, 124), (124, 127, 126, 123), (123, 126, 125, 122), (37, 39, 124, 121), (121, 124, 123, 120), (120, 123, 122, 119), (35, 37, 121, 118), (118, 121, 120, 117), (117, 120, 119, 116), (33, 35, 118, 115), (115, 118, 117, 114), (114, 117, 116, 113), (31, 33, 115, 112), (112, 115, 114, 111), (111, 114, 113, 110), (29, 31, 112, 109), (109, 112, 111, 108), (108, 111, 110, 107), (27, 29, 109, 106), (106, 109, 108, 105), (105, 108, 107, 104), (25, 27, 106, 103), (103, 106, 105, 102), (102, 105, 104, 101), (23, 25, 103, 100), (100, 103, 102, 99), (99, 102, 101, 98), (21, 23, 100, 97), (97, 100, 99, 96), (96, 99, 98, 95), (19, 21, 97, 94), (94, 97, 96, 93), (93, 96, 95, 92), (17, 19, 94, 91), (91, 94, 93, 90), (90, 93, 92, 89), (15, 17, 91, 88), (88, 91, 90, 87), (87, 90, 89, 86), (13, 15, 88, 85), (85, 88, 87, 84), (84, 87, 86, 83), (11, 13, 85, 82), (82, 85, 84, 81), (81, 84, 83, 80), (9, 11, 82, 79), (79, 82, 81, 78), (78, 81, 80, 77), (7, 9, 79, 76), (76, 79, 78, 75), (75, 78, 77, 74), (5, 7, 76, 73), (73, 76, 75, 72), (72, 75, 74, 71), (3, 5, 73, 70), (70, 73, 72, 69), (69, 72, 71, 68), (1, 3, 70, 65), (65, 70, 69, 66), (66, 69, 68, 67), (0, 193, 195), (273, 194, 196, 276), (0, 195, 197), (276, 196, 198, 279), (0, 197, 199), (279, 198, 200, 282), (0, 199, 201), (282, 200, 202, 285), (0, 201, 203), (285, 202, 204, 288), (0, 203, 205), (288, 204, 206, 291), (0, 205, 207), (291, 206, 208, 294), (0, 207, 209), (294, 208, 210, 297), (0, 209, 211), (297, 210, 212, 300), (0, 211, 213), (300, 212, 214, 303), (0, 213, 215), (303, 214, 216, 306), (0, 215, 217), (306, 216, 218, 309), (0, 217, 219), (309, 218, 220, 312), (0, 219, 221), (312, 220, 222, 315), (0, 221, 223), (315, 222, 224, 318), (0, 223, 161), (318, 224, 162, 227), (223, 320, 225, 161), (320, 319, 226, 225), (319, 318, 227, 226), (221, 317, 320, 223), (317, 316, 319, 320), (316, 315, 318, 319), (219, 314, 317, 221), (314, 313, 316, 317), (313, 312, 315, 316), (217, 311, 314, 219), (311, 310, 313, 314), (310, 309, 312, 313), (215, 308, 311, 217), (308, 307, 310, 311), (307, 306, 309, 310), (213, 305, 308, 215), (305, 304, 307, 308), (304, 303, 306, 307), (211, 302, 305, 213), (302, 301, 304, 305), (301, 300, 303, 304), (209, 299, 302, 211), (299, 298, 301, 302), (298, 297, 300, 301), (207, 296, 299, 209), (296, 295, 298, 299), (295, 294, 297, 298), (205, 293, 296, 207), (293, 292, 295, 296), (292, 291, 294, 295), (203, 290, 293, 205), (290, 289, 292, 293), (289, 288, 291, 292), (201, 287, 290, 203), (287, 286, 289, 290), (286, 285, 288, 289), (199, 284, 287, 201), (284, 283, 286, 287), (283, 282, 285, 286), (197, 281, 284, 199), (281, 280, 283, 284), (280, 279, 282, 283), (195, 278, 281, 197), (278, 277, 280, 281), (277, 276, 279, 280), (193, 275, 278, 195), (275, 274, 277, 278), (274, 273, 276, 277), (191, 272, 275, 193), (272, 271, 274, 275), (271, 270, 273, 274), (189, 269, 272, 191), (269, 268, 271, 272), (268, 267, 270, 271), (187, 266, 269, 189), (266, 265, 268, 269), (265, 264, 267, 268), (185, 263, 266, 187), (263, 262, 265, 266), (262, 261, 264, 265), (183, 260, 263, 185), (260, 259, 262, 263), (259, 258, 261, 262), (181, 257, 260, 183), (257, 256, 259, 260), (256, 255, 258, 259), (179, 254, 257, 181), (254, 253, 256, 257), (253, 252, 255, 256), (177, 251, 254, 179), (251, 250, 253, 254), (250, 249, 252, 253), (175, 248, 251, 177), (248, 247, 250, 251), (247, 246, 249, 250), (173, 245, 248, 175), (245, 244, 247, 248), (244, 243, 246, 247), (171, 242, 245, 173), (242, 241, 244, 245), (241, 240, 243, 244), (169, 239, 242, 171), (239, 238, 241, 242), (238, 237, 240, 241), (167, 236, 239, 169), (236, 235, 238, 239), (235, 234, 237, 238), (165, 233, 236, 167), (233, 232, 235, 236), (232, 231, 234, 235), (163, 230, 233, 165), (230, 229, 232, 233), (229, 228, 231, 232), (161, 225, 230, 163), (225, 226, 229, 230), (226, 227, 228, 229), (64, 2, 162, 224), (50, 52, 212, 210), (2, 4, 164, 162), (6, 8, 168, 166), (28, 30, 190, 188), (58, 60, 220, 218), (36, 38, 198, 196), (14, 16, 176, 174), (44, 46, 206, 204), (22, 24, 184, 182), (52, 54, 214, 212), (8, 10, 170, 168), (30, 32, 192, 190), (60, 62, 222, 220), (38, 40, 200, 198), (16, 18, 178, 176), (46, 48, 208, 206), (24, 26, 186, 184), (54, 56, 216, 214), (10, 12, 172, 170), (32, 34, 194, 192), (62, 64, 224, 222), (40, 42, 202, 200), (18, 20, 180, 178), (48, 50, 210, 208), (4, 6, 166, 164), (26, 28, 188, 186), (56, 58, 218, 216), (34, 36, 196, 194), (12, 14, 174, 172), (42, 44, 204, 202), (20, 22, 182, 180), (336, 335, 367, 368), (325, 324, 356, 357), (347, 346, 378, 379), (337, 336, 368, 369), (326, 325, 357, 358), (348, 347, 379, 380), (322, 353, 385, 354), (338, 337, 369, 370), (327, 326, 358, 359), (349, 348, 380, 381), (328, 327, 359, 360), (339, 338, 370, 371), (350, 349, 381, 382), (329, 328, 360, 361), (340, 339, 371, 372), (351, 350, 382, 383), (330, 329, 361, 362), (341, 340, 372, 373), (352, 351, 383, 384), (331, 330, 362, 363), (342, 341, 373, 374), (353, 352, 384, 385), (332, 331, 363, 364), (343, 342, 374, 375), (333, 332, 364, 365), (344, 343, 375, 376), (334, 333, 365, 366), (323, 322, 354, 355), (345, 344, 376, 377), (335, 334, 366, 367), (324, 323, 355, 356), (346, 345, 377, 378), (369, 368, 400, 401), (358, 357, 389, 390), (380, 379, 411, 412), (354, 385, 417, 386), (370, 369, 401, 402), (359, 358, 390, 391), (381, 380, 412, 413), (360, 359, 391, 392), (371, 370, 402, 403), (382, 381, 413, 414), (361, 360, 392, 393), (372, 371, 403, 404), (383, 382, 414, 415), (362, 361, 393, 394), (373, 372, 404, 405), (384, 383, 415, 416), (363, 362, 394, 395), (374, 373, 405, 406), (385, 384, 416, 417), (364, 363, 395, 396), (375, 374, 406, 407), (365, 364, 396, 397), (376, 375, 407, 408), (366, 365, 397, 398), (355, 354, 386, 387), (377, 376, 408, 409), (367, 366, 398, 399), (356, 355, 387, 388), (378, 377, 409, 410), (368, 367, 399, 400), (357, 356, 388, 389), (379, 378, 410, 411), (395, 394, 426, 427), (406, 405, 437, 438), (417, 416, 448, 449), (396, 395, 427, 428), (407, 406, 438, 439), (397, 396, 428, 429), (408, 407, 439, 440), (398, 397, 429, 430), (387, 386, 418, 419), (409, 408, 440, 441), (399, 398, 430, 431), (388, 387, 419, 420), (410, 409, 441, 442), (400, 399, 431, 432), (389, 388, 420, 421), (411, 410, 442, 443), (401, 400, 432, 433), (390, 389, 421, 422), (412, 411, 443, 444), (386, 417, 449, 418), (402, 401, 433, 434), (391, 390, 422, 423), (413, 412, 444, 445), (392, 391, 423, 424), (403, 402, 434, 435), (414, 413, 445, 446), (393, 392, 424, 425), (404, 403, 435, 436), (415, 414, 446, 447), (394, 393, 425, 426), (405, 404, 436, 437), (416, 415, 447, 448), (428, 427, 459, 460), (439, 438, 470, 471), (429, 428, 460, 461), (440, 439, 471, 472), (430, 429, 461, 462), (419, 418, 450, 451), (441, 440, 472, 473), (431, 430, 462, 463), (420, 419, 451, 452), (442, 441, 473, 474), (432, 431, 463, 464), (421, 420, 452, 453), (443, 442, 474, 475), (433, 432, 464, 465), (422, 421, 453, 454), (444, 443, 475, 476), (418, 449, 481, 450), (434, 433, 465, 466), (423, 422, 454, 455), (445, 444, 476, 477), (424, 423, 455, 456), (435, 434, 466, 467), (446, 445, 477, 478), (425, 424, 456, 457), (436, 435, 467, 468), (447, 446, 478, 479), (426, 425, 457, 458), (437, 436, 468, 469), (448, 447, 479, 480), (427, 426, 458, 459), (438, 437, 469, 470), (449, 448, 480, 481), (321, 451, 450), (321, 452, 451), (321, 453, 452), (321, 454, 453), (321, 455, 454), (321, 456, 455), (321, 457, 456), (321, 458, 457), (321, 459, 458), (321, 460, 459), (321, 461, 460), (321, 462, 461), (321, 463, 462), (321, 464, 463), (321, 465, 464), (321, 466, 465), (321, 467, 466), (321, 468, 467), (321, 469, 468), (321, 470, 469), (321, 471, 470), (321, 472, 471), (321, 473, 472), (321, 474, 473), (321, 475, 474), (321, 476, 475), (321, 477, 476), (321, 478, 477), (321, 479, 478), (321, 480, 479), (321, 481, 480), (321, 450, 481)])
me_cylinder.polygons.foreach_set('use_smooth', [True] * 512)
me_cylinder.materials.append(mat_material)
me_cylinder.use_remesh_preserve_volume = False
me_cylinder.use_remesh_preserve_attributes = False
me_cylinder.use_mirror_vertex_groups = False
me_cylinder.update()

# ---- objects
ob_cylinder_001 = bpy.data.objects.new('Cylinder.001', me_cylinder_001)
ob_plane_001 = bpy.data.objects.new('Plane.001', me_plane_002)
ob_plane = bpy.data.objects.new('Plane', me_plane_001)
ob_cylinder = bpy.data.objects.new('Cylinder', me_cylinder)
ob_lamp = bpy.data.objects.new('Lamp', light_lamp)
ob_camera = bpy.data.objects.new('Camera', cam_camera)

# ---- transforms, parenting, visibility, modifiers, constraints
ob_cylinder_001.location = (2.766, 0.0, 0.0)
ob_cylinder_001.lineart.crease_threshold = 0.0
_m = ob_cylinder_001.modifiers.new('Subsurf', 'SUBSURF')
_m.uv_smooth = 'PRESERVE_CORNERS'
_m.levels = 3
_m.render_levels = 3
_m.show_only_control_edges = False
ob_plane_001.location = (9.694, -4.069, 7.048)
ob_plane_001.rotation_euler = (6.804e-08, 7.129, 1.513e-07)
ob_plane_001.scale = (3.715, 3.715, 3.715)
ob_plane_001.lineart.crease_threshold = 0.0
ob_plane.location = (0.006167, -1.931, -2.705)
ob_plane.scale = (12.88, 12.88, 12.88)
ob_plane.lineart.crease_threshold = 0.0
ob_cylinder.location = (0.0, 0.0, 0.0)
ob_cylinder.lineart.crease_threshold = 0.0
_m = ob_cylinder.modifiers.new('Subsurf', 'SUBSURF')
_m.uv_smooth = 'PRESERVE_CORNERS'
_m.levels = 3
_m.render_levels = 3
_m.show_only_control_edges = False
ob_lamp.location = (4.076, 1.005, 5.904)
ob_lamp.rotation_euler = (0.6503, 0.05522, 1.866)
ob_lamp.lock_rotations_4d = False
ob_lamp.empty_display_type = 'ARROWS'
ob_lamp.color = (0.0, 0.0, 0.0, 0.0)
ob_lamp.lineart.crease_threshold = 0.0
ob_camera.location = (8.213, -5.576, 2.366)
ob_camera.rotation_euler = (1.2, 0.01122, 0.8789)
ob_camera.lock_rotations_4d = False
ob_camera.empty_display_type = 'ARROWS'
ob_camera.color = (0.0, 0.0, 0.0, 0.0)
ob_camera.display_type = 'WIRE'
ob_camera.lineart.crease_threshold = 0.0

# ---- collection membership
col_collection_1.objects.link(ob_cylinder_001)
col_collection_1.objects.link(ob_plane_001)
col_collection_1.objects.link(ob_plane)
col_collection_1.objects.link(ob_cylinder)
col_collection_1.objects.link(ob_lamp)
col_collection_1.objects.link(ob_camera)

# ---- scene / render settings (as saved in the file)
scene.camera = ob_camera
scene.frame_start = 1; scene.frame_end = 250; scene.frame_set(1)
scene.render.engine = 'CYCLES'
scene.render.resolution_percentage = 50
scene.render.dither_intensity = 0.0
scene.cycles.use_denoising = False
scene.cycles.samples = 200
scene.cycles.sampling_pattern = 'TABULATED_SOBOL'
scene.cycles.light_sampling_threshold = 0.0
scene.cycles.use_adaptive_sampling = False
scene.cycles.use_light_tree = False
scene.cycles.blur_glossy = 0.0
scene.cycles.pixel_filter_type = 'GAUSSIAN'
scene.cycles.sample_clamp_indirect = 0.0
scene.view_settings.view_transform = 'Standard'
bpy.context.view_layer.update()
